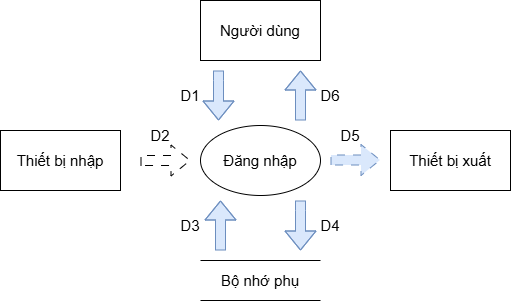

The diagram above was exported from draw.io. Its source (the exported page's mxGraphModel, read from the mxfile embedded in the PNG):
<mxGraphModel dx="1030" dy="562" grid="1" gridSize="10" guides="1" tooltips="1" connect="1" arrows="1" fold="1" page="1" pageScale="1" pageWidth="827" pageHeight="1169" math="0" shadow="0">
  <root>
    <mxCell id="0" />
    <mxCell id="1" parent="0" />
    <mxCell id="XupcGaVRpz9G1vhWEVtf-6" edge="1" parent="1" style="edgeStyle=orthogonalEdgeStyle;rounded=0;orthogonalLoop=1;jettySize=auto;html=1;fontColor=none;noLabel=1;shape=flexArrow;fillColor=#dae8fc;strokeColor=#6c8ebf;">
      <mxGeometry relative="1" as="geometry">
        <Array as="points">
          <mxPoint x="358" y="200" />
          <mxPoint x="358" y="200" />
        </Array>
        <mxPoint x="358" y="190" as="sourcePoint" />
        <mxPoint x="358" y="240" as="targetPoint" />
      </mxGeometry>
    </mxCell>
    <mxCell id="XupcGaVRpz9G1vhWEVtf-1" parent="1" style="rounded=0;whiteSpace=wrap;html=1;fontSize=15;" value="Người dùng" vertex="1">
      <mxGeometry height="60" width="120" x="340" y="120" as="geometry" />
    </mxCell>
    <mxCell id="XupcGaVRpz9G1vhWEVtf-9" edge="1" parent="1" style="edgeStyle=orthogonalEdgeStyle;rounded=0;orthogonalLoop=1;jettySize=auto;html=1;shape=flexArrow;dashed=1;dashPattern=8 8;" value="">
      <mxGeometry relative="1" as="geometry">
        <mxPoint x="280" y="280" as="sourcePoint" />
        <mxPoint x="330" y="280" as="targetPoint" />
      </mxGeometry>
    </mxCell>
    <mxCell id="XupcGaVRpz9G1vhWEVtf-2" parent="1" style="rounded=0;whiteSpace=wrap;html=1;fontSize=15;" value="Thiết bị nhập" vertex="1">
      <mxGeometry height="60" width="120" x="140" y="250" as="geometry" />
    </mxCell>
    <mxCell id="XupcGaVRpz9G1vhWEVtf-3" parent="1" style="rounded=0;whiteSpace=wrap;html=1;fontSize=15;" value="Thiết bị xuất" vertex="1">
      <mxGeometry height="60" width="120" x="530" y="250" as="geometry" />
    </mxCell>
    <mxCell id="XupcGaVRpz9G1vhWEVtf-4" parent="1" style="shape=partialRectangle;whiteSpace=wrap;html=1;left=0;right=0;fillColor=none;fontSize=15;" value="Bộ nhớ phụ" vertex="1">
      <mxGeometry height="40" width="120" x="340" y="380" as="geometry" />
    </mxCell>
    <mxCell id="XupcGaVRpz9G1vhWEVtf-5" parent="1" style="ellipse;whiteSpace=wrap;html=1;fontSize=15;" value="Đăng nhập" vertex="1">
      <mxGeometry height="70" width="120" x="340" y="245" as="geometry" />
    </mxCell>
    <mxCell id="XupcGaVRpz9G1vhWEVtf-7" edge="1" parent="1" style="edgeStyle=orthogonalEdgeStyle;rounded=0;orthogonalLoop=1;jettySize=auto;html=1;fontColor=none;noLabel=1;shape=flexArrow;startArrow=classic;startFill=1;endArrow=none;endFill=0;fillColor=#dae8fc;strokeColor=#6c8ebf;">
      <mxGeometry relative="1" as="geometry">
        <Array as="points">
          <mxPoint x="440" y="210" />
          <mxPoint x="440" y="210" />
        </Array>
        <mxPoint x="440" y="190" as="sourcePoint" />
        <mxPoint x="440" y="240" as="targetPoint" />
      </mxGeometry>
    </mxCell>
    <mxCell id="XupcGaVRpz9G1vhWEVtf-10" edge="1" parent="1" style="edgeStyle=orthogonalEdgeStyle;rounded=0;orthogonalLoop=1;jettySize=auto;html=1;shape=flexArrow;dashed=1;dashPattern=8 8;fillColor=#dae8fc;strokeColor=#6c8ebf;" value="">
      <mxGeometry relative="1" as="geometry">
        <mxPoint x="470" y="279.5" as="sourcePoint" />
        <mxPoint x="520" y="279.5" as="targetPoint" />
      </mxGeometry>
    </mxCell>
    <mxCell id="XupcGaVRpz9G1vhWEVtf-11" edge="1" parent="1" style="edgeStyle=orthogonalEdgeStyle;rounded=0;orthogonalLoop=1;jettySize=auto;html=1;fontColor=none;noLabel=1;shape=flexArrow;fillColor=#dae8fc;strokeColor=#6c8ebf;">
      <mxGeometry relative="1" as="geometry">
        <Array as="points">
          <mxPoint x="440" y="330" />
          <mxPoint x="440" y="330" />
        </Array>
        <mxPoint x="440" y="320" as="sourcePoint" />
        <mxPoint x="440" y="370" as="targetPoint" />
      </mxGeometry>
    </mxCell>
    <mxCell id="XupcGaVRpz9G1vhWEVtf-12" edge="1" parent="1" style="edgeStyle=orthogonalEdgeStyle;rounded=0;orthogonalLoop=1;jettySize=auto;html=1;fontColor=none;noLabel=1;shape=flexArrow;startArrow=classic;startFill=1;endArrow=none;endFill=0;fillColor=#dae8fc;strokeColor=#6c8ebf;">
      <mxGeometry relative="1" as="geometry">
        <Array as="points">
          <mxPoint x="360" y="340" />
          <mxPoint x="360" y="340" />
        </Array>
        <mxPoint x="360" y="320" as="sourcePoint" />
        <mxPoint x="360" y="370" as="targetPoint" />
      </mxGeometry>
    </mxCell>
    <mxCell id="XupcGaVRpz9G1vhWEVtf-13" parent="1" style="text;html=1;whiteSpace=wrap;strokeColor=none;fillColor=none;align=center;verticalAlign=middle;rounded=0;fontSize=15;" value="D1" vertex="1">
      <mxGeometry height="30" width="60" x="300" y="200" as="geometry" />
    </mxCell>
    <mxCell id="XupcGaVRpz9G1vhWEVtf-14" parent="1" style="text;html=1;whiteSpace=wrap;strokeColor=none;fillColor=none;align=center;verticalAlign=middle;rounded=0;fontSize=15;" value="D2" vertex="1">
      <mxGeometry height="30" width="60" x="270" y="240" as="geometry" />
    </mxCell>
    <mxCell id="XupcGaVRpz9G1vhWEVtf-15" parent="1" style="text;html=1;whiteSpace=wrap;strokeColor=none;fillColor=none;align=center;verticalAlign=middle;rounded=0;fontSize=15;" value="D3" vertex="1">
      <mxGeometry height="30" width="60" x="300" y="330" as="geometry" />
    </mxCell>
    <mxCell id="XupcGaVRpz9G1vhWEVtf-16" parent="1" style="text;html=1;whiteSpace=wrap;strokeColor=none;fillColor=none;align=center;verticalAlign=middle;rounded=0;fontSize=15;" value="D4" vertex="1">
      <mxGeometry height="30" width="60" x="440" y="330" as="geometry" />
    </mxCell>
    <mxCell id="XupcGaVRpz9G1vhWEVtf-17" parent="1" style="text;html=1;whiteSpace=wrap;strokeColor=none;fillColor=none;align=center;verticalAlign=middle;rounded=0;fontSize=15;" value="D5" vertex="1">
      <mxGeometry height="30" width="60" x="460" y="240" as="geometry" />
    </mxCell>
    <mxCell id="XupcGaVRpz9G1vhWEVtf-18" parent="1" style="text;html=1;whiteSpace=wrap;strokeColor=none;fillColor=none;align=center;verticalAlign=middle;rounded=0;fontSize=15;" value="D6" vertex="1">
      <mxGeometry height="30" width="60" x="440" y="200" as="geometry" />
    </mxCell>
  </root>
</mxGraphModel>